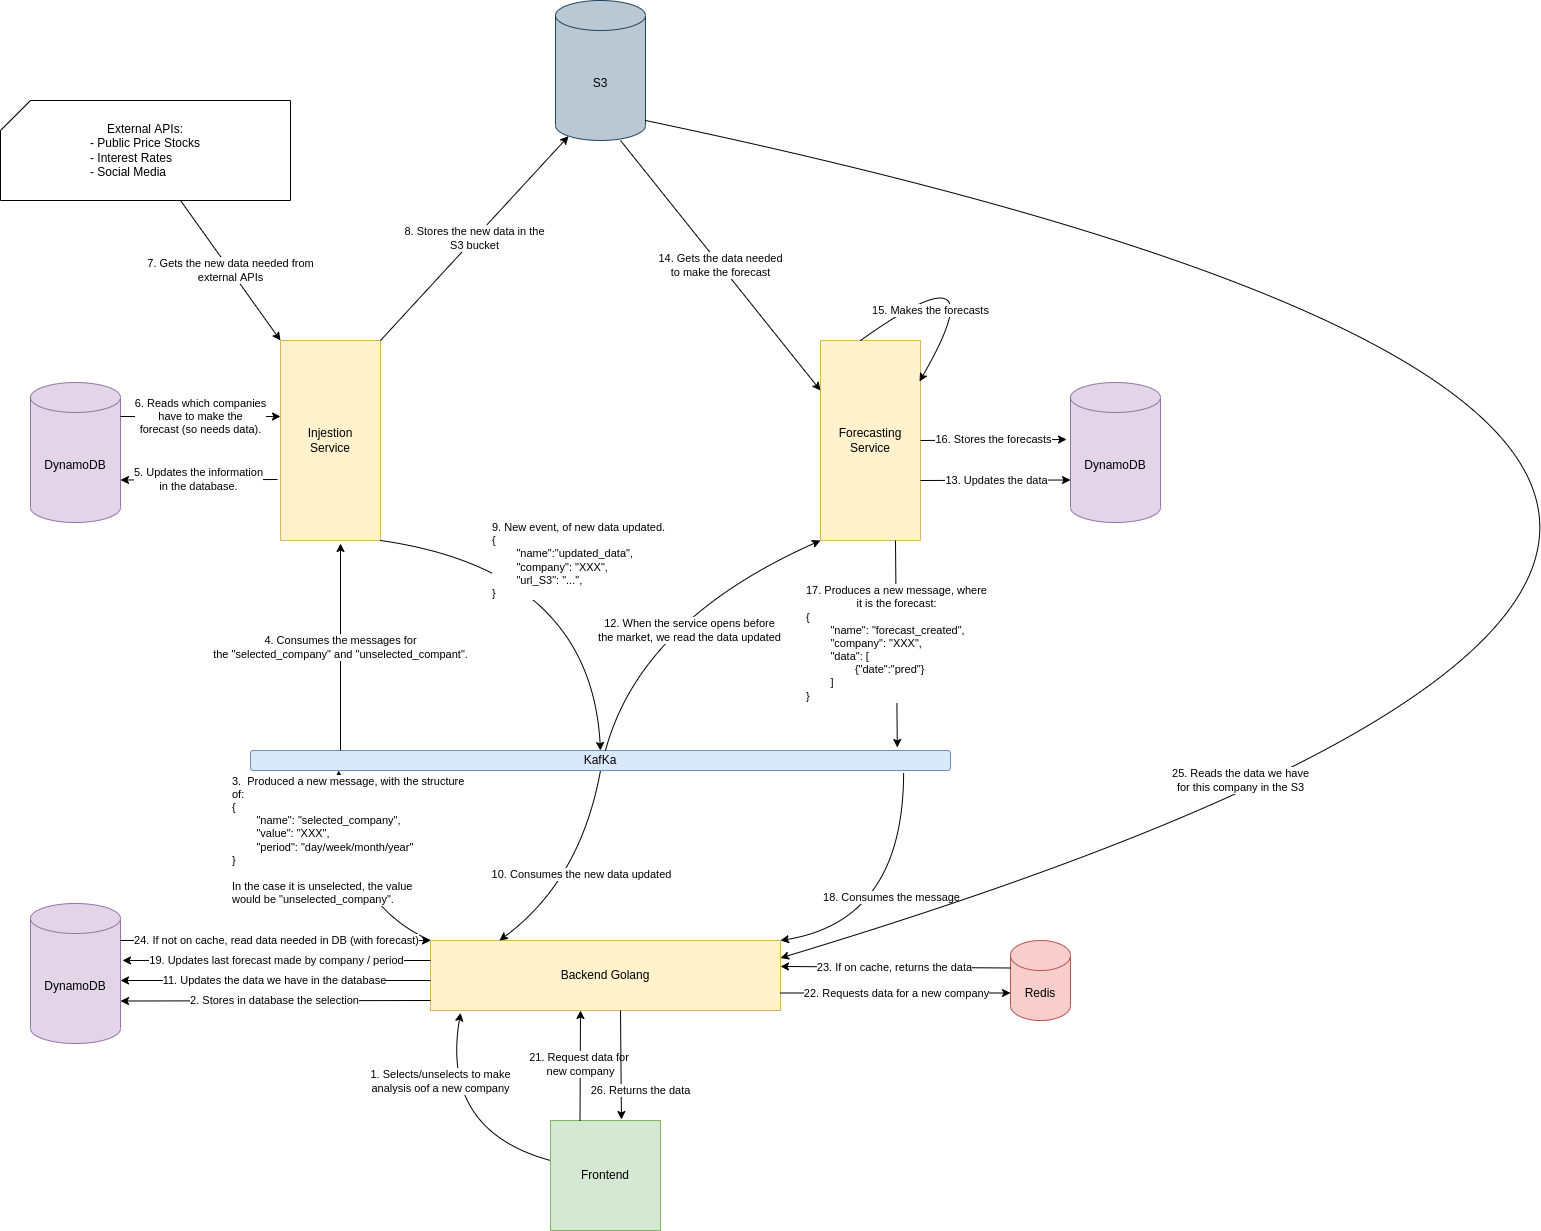

The diagram above was exported from draw.io. Its source (the exported page's mxGraphModel, read from the mxfile embedded in the PNG):
<mxGraphModel dx="2776" dy="2163" grid="1" gridSize="10" guides="1" tooltips="1" connect="1" arrows="1" fold="1" page="1" pageScale="1" pageWidth="850" pageHeight="1100" math="0" shadow="0">
  <root>
    <mxCell id="0" />
    <mxCell id="1" parent="0" />
    <mxCell id="oSAAOZDuOmlhlyxVA6go-1" value="Frontend" style="whiteSpace=wrap;html=1;aspect=fixed;fillColor=#d5e8d4;strokeColor=#82b366;" parent="1" vertex="1">
      <mxGeometry x="370" y="920" width="110" height="110" as="geometry" />
    </mxCell>
    <mxCell id="oSAAOZDuOmlhlyxVA6go-3" value="Backend Golang" style="rounded=0;whiteSpace=wrap;html=1;fillColor=#fff2cc;strokeColor=#d6b656;" parent="1" vertex="1">
      <mxGeometry x="250" y="740" width="350" height="70" as="geometry" />
    </mxCell>
    <mxCell id="oSAAOZDuOmlhlyxVA6go-4" value="KafKa" style="rounded=1;whiteSpace=wrap;html=1;fillColor=#dae8fc;strokeColor=#6c8ebf;" parent="1" vertex="1">
      <mxGeometry x="70" y="550" width="700" height="20" as="geometry" />
    </mxCell>
    <mxCell id="oSAAOZDuOmlhlyxVA6go-7" value="Injestion&lt;br&gt;Service" style="rounded=0;whiteSpace=wrap;html=1;rotation=0;flipV=1;flipH=1;fillColor=#fff2cc;strokeColor=#d6b656;" parent="1" vertex="1">
      <mxGeometry x="100" y="140" width="100" height="200" as="geometry" />
    </mxCell>
    <mxCell id="oSAAOZDuOmlhlyxVA6go-8" value="Forecasting&lt;br&gt;Service" style="rounded=0;whiteSpace=wrap;html=1;rotation=0;flipV=1;flipH=1;fillColor=#fff2cc;strokeColor=#d6b656;" parent="1" vertex="1">
      <mxGeometry x="640" y="140" width="100" height="200" as="geometry" />
    </mxCell>
    <mxCell id="oSAAOZDuOmlhlyxVA6go-9" value="1. Selects/unselects to make&lt;br&gt;analysis oof a new company" style="endArrow=classic;html=1;entryX=0.086;entryY=1.033;entryDx=0;entryDy=0;entryPerimeter=0;curved=1;" parent="1" target="oSAAOZDuOmlhlyxVA6go-3" edge="1">
      <mxGeometry x="0.3974" y="8" width="50" height="50" relative="1" as="geometry">
        <mxPoint x="370" y="960" as="sourcePoint" />
        <mxPoint x="420" y="910" as="targetPoint" />
        <Array as="points">
          <mxPoint x="260" y="930" />
        </Array>
        <mxPoint as="offset" />
      </mxGeometry>
    </mxCell>
    <mxCell id="oSAAOZDuOmlhlyxVA6go-10" value="DynamoDB" style="shape=cylinder3;whiteSpace=wrap;html=1;boundedLbl=1;backgroundOutline=1;size=15;fillColor=#e1d5e7;strokeColor=#9673a6;" parent="1" vertex="1">
      <mxGeometry x="-150" y="703" width="90" height="140" as="geometry" />
    </mxCell>
    <mxCell id="oSAAOZDuOmlhlyxVA6go-11" value="2. Stores in database the selection" style="endArrow=classic;html=1;curved=1;entryX=1;entryY=0;entryDx=0;entryDy=97.5;entryPerimeter=0;" parent="1" target="oSAAOZDuOmlhlyxVA6go-10" edge="1">
      <mxGeometry width="50" height="50" relative="1" as="geometry">
        <mxPoint x="250" y="800" as="sourcePoint" />
        <mxPoint x="300" y="750" as="targetPoint" />
      </mxGeometry>
    </mxCell>
    <mxCell id="oSAAOZDuOmlhlyxVA6go-12" value="3.&amp;nbsp; Produced a new message, with the structure&lt;br&gt;of:&lt;br&gt;{&lt;br&gt;&lt;span style=&quot;white-space: pre;&quot;&gt;&#09;&lt;/span&gt;&quot;name&quot;: &quot;selected_company&quot;,&lt;br&gt;&lt;span style=&quot;white-space: pre;&quot;&gt;&#09;&lt;/span&gt;&quot;value&quot;: &quot;XXX&quot;,&lt;br&gt;&lt;span style=&quot;white-space: pre;&quot;&gt;&#09;&lt;/span&gt;&quot;period&quot;: &quot;day/week/month/year&quot;&lt;br&gt;}&lt;br&gt;&lt;br&gt;In the case it is unselected, the value &lt;br&gt;would be &quot;unselected_company&quot;." style="endArrow=classic;html=1;curved=1;entryX=0.126;entryY=1;entryDx=0;entryDy=0;entryPerimeter=0;align=left;exitX=0;exitY=0;exitDx=0;exitDy=0;" parent="1" target="oSAAOZDuOmlhlyxVA6go-4" edge="1" source="oSAAOZDuOmlhlyxVA6go-3">
      <mxGeometry x="0.3962" y="109" width="50" height="50" relative="1" as="geometry">
        <mxPoint x="280" y="750" as="sourcePoint" />
        <mxPoint x="330" y="700" as="targetPoint" />
        <Array as="points">
          <mxPoint x="160" y="700" />
        </Array>
        <mxPoint as="offset" />
      </mxGeometry>
    </mxCell>
    <mxCell id="oSAAOZDuOmlhlyxVA6go-13" value="4. Consumes the messages for&lt;br&gt;the &quot;selected_company&quot; and &quot;unselected_compant&quot;." style="endArrow=classic;html=1;curved=1;entryX=0.4;entryY=-0.015;entryDx=0;entryDy=0;entryPerimeter=0;" parent="1" target="oSAAOZDuOmlhlyxVA6go-7" edge="1">
      <mxGeometry width="50" height="50" relative="1" as="geometry">
        <mxPoint x="160" y="550" as="sourcePoint" />
        <mxPoint x="210" y="500" as="targetPoint" />
      </mxGeometry>
    </mxCell>
    <mxCell id="oSAAOZDuOmlhlyxVA6go-14" value="DynamoDB" style="shape=cylinder3;whiteSpace=wrap;html=1;boundedLbl=1;backgroundOutline=1;size=15;fillColor=#e1d5e7;strokeColor=#9673a6;" parent="1" vertex="1">
      <mxGeometry x="-150" y="182" width="90" height="140" as="geometry" />
    </mxCell>
    <mxCell id="oSAAOZDuOmlhlyxVA6go-15" value="5. Updates the information&lt;br&gt;in the database." style="endArrow=classic;html=1;curved=1;entryX=1;entryY=0;entryDx=0;entryDy=97.5;entryPerimeter=0;exitX=1.03;exitY=0.305;exitDx=0;exitDy=0;exitPerimeter=0;" parent="1" source="oSAAOZDuOmlhlyxVA6go-7" target="oSAAOZDuOmlhlyxVA6go-14" edge="1">
      <mxGeometry width="50" height="50" relative="1" as="geometry">
        <mxPoint x="100" y="300" as="sourcePoint" />
        <mxPoint x="150" y="250" as="targetPoint" />
      </mxGeometry>
    </mxCell>
    <mxCell id="oSAAOZDuOmlhlyxVA6go-16" value="6. Reads which companies&lt;br&gt;have to make the&lt;br&gt;forecast (so needs data)." style="endArrow=classic;html=1;curved=1;entryX=1;entryY=0.62;entryDx=0;entryDy=0;entryPerimeter=0;" parent="1" target="oSAAOZDuOmlhlyxVA6go-7" edge="1">
      <mxGeometry width="50" height="50" relative="1" as="geometry">
        <mxPoint x="-60" y="216" as="sourcePoint" />
        <mxPoint x="-10" y="190" as="targetPoint" />
      </mxGeometry>
    </mxCell>
    <mxCell id="oSAAOZDuOmlhlyxVA6go-17" value="S3" style="shape=cylinder3;whiteSpace=wrap;html=1;boundedLbl=1;backgroundOutline=1;size=15;fillColor=#bac8d3;strokeColor=#23445d;" parent="1" vertex="1">
      <mxGeometry x="375" y="-200" width="90" height="140" as="geometry" />
    </mxCell>
    <mxCell id="oSAAOZDuOmlhlyxVA6go-18" value="7. Gets the new data needed from&lt;br&gt;external APIs" style="endArrow=classic;html=1;curved=1;entryX=0;entryY=0;entryDx=0;entryDy=0;" parent="1" target="oSAAOZDuOmlhlyxVA6go-7" edge="1">
      <mxGeometry width="50" height="50" relative="1" as="geometry">
        <mxPoint as="sourcePoint" />
        <mxPoint x="50" y="-50" as="targetPoint" />
      </mxGeometry>
    </mxCell>
    <mxCell id="oSAAOZDuOmlhlyxVA6go-19" value="External APIs:&lt;br&gt;&lt;div style=&quot;text-align: left;&quot;&gt;&lt;span style=&quot;background-color: initial;&quot;&gt;- Public Price Stocks&lt;/span&gt;&lt;/div&gt;&lt;div style=&quot;text-align: left;&quot;&gt;&lt;span style=&quot;background-color: initial;&quot;&gt;- Interest Rates&lt;/span&gt;&lt;/div&gt;&lt;div style=&quot;text-align: left;&quot;&gt;- Social Media&lt;/div&gt;" style="shape=card;whiteSpace=wrap;html=1;" parent="1" vertex="1">
      <mxGeometry x="-180" y="-100" width="290" height="100" as="geometry" />
    </mxCell>
    <mxCell id="GyorVng3uhVaV2k1ysHi-2" value="8. Stores the new data in the&lt;br&gt;S3 bucket" style="endArrow=classic;html=1;curved=1;entryX=0.145;entryY=1;entryDx=0;entryDy=-4.35;entryPerimeter=0;" edge="1" parent="1" target="oSAAOZDuOmlhlyxVA6go-17">
      <mxGeometry width="50" height="50" relative="1" as="geometry">
        <mxPoint x="200" y="140" as="sourcePoint" />
        <mxPoint x="250" y="90" as="targetPoint" />
      </mxGeometry>
    </mxCell>
    <mxCell id="GyorVng3uhVaV2k1ysHi-3" value="9. New event, of new data updated.&lt;br&gt;{&lt;br&gt;&lt;span style=&quot;white-space: pre;&quot;&gt;&#09;&lt;/span&gt;&quot;name&quot;:&quot;updated_data&quot;,&lt;br&gt;&lt;span style=&quot;white-space: pre;&quot;&gt;&#09;&lt;/span&gt;&quot;company&quot;: &quot;XXX&quot;,&lt;br&gt;&lt;span style=&quot;white-space: pre;&quot;&gt;&#09;&lt;/span&gt;&quot;url_S3&quot;: &quot;...&quot;,&lt;br&gt;}" style="endArrow=classic;html=1;curved=1;entryX=0.5;entryY=0;entryDx=0;entryDy=0;align=left;" edge="1" parent="1" target="oSAAOZDuOmlhlyxVA6go-4">
      <mxGeometry x="-0.4306" y="-4" width="50" height="50" relative="1" as="geometry">
        <mxPoint x="200" y="340" as="sourcePoint" />
        <mxPoint x="250" y="290" as="targetPoint" />
        <Array as="points">
          <mxPoint x="410" y="370" />
        </Array>
        <mxPoint as="offset" />
      </mxGeometry>
    </mxCell>
    <mxCell id="GyorVng3uhVaV2k1ysHi-4" value="10. Consumes the new data updated" style="endArrow=classic;html=1;curved=1;entryX=0.197;entryY=0;entryDx=0;entryDy=0;entryPerimeter=0;exitX=0.5;exitY=1;exitDx=0;exitDy=0;" edge="1" parent="1" source="oSAAOZDuOmlhlyxVA6go-4" target="oSAAOZDuOmlhlyxVA6go-3">
      <mxGeometry width="50" height="50" relative="1" as="geometry">
        <mxPoint x="425" y="570" as="sourcePoint" />
        <mxPoint x="475" y="520" as="targetPoint" />
        <Array as="points">
          <mxPoint x="400" y="680" />
        </Array>
      </mxGeometry>
    </mxCell>
    <mxCell id="GyorVng3uhVaV2k1ysHi-5" value="11. Updates the data we have in the database" style="endArrow=classic;html=1;curved=1;" edge="1" parent="1">
      <mxGeometry width="50" height="50" relative="1" as="geometry">
        <mxPoint x="250" y="780" as="sourcePoint" />
        <mxPoint x="-60" y="780" as="targetPoint" />
      </mxGeometry>
    </mxCell>
    <mxCell id="GyorVng3uhVaV2k1ysHi-6" value="12. When the service opens before&lt;br&gt;the market, we read the data updated" style="endArrow=classic;html=1;curved=1;entryX=0;entryY=1;entryDx=0;entryDy=0;" edge="1" parent="1" target="oSAAOZDuOmlhlyxVA6go-8">
      <mxGeometry x="0.0631" y="-29" width="50" height="50" relative="1" as="geometry">
        <mxPoint x="425" y="550" as="sourcePoint" />
        <mxPoint x="475" y="500" as="targetPoint" />
        <Array as="points">
          <mxPoint x="460" y="420" />
        </Array>
        <mxPoint as="offset" />
      </mxGeometry>
    </mxCell>
    <mxCell id="GyorVng3uhVaV2k1ysHi-7" value="DynamoDB" style="shape=cylinder3;whiteSpace=wrap;html=1;boundedLbl=1;backgroundOutline=1;size=15;fillColor=#e1d5e7;strokeColor=#9673a6;" vertex="1" parent="1">
      <mxGeometry x="890" y="182" width="90" height="140" as="geometry" />
    </mxCell>
    <mxCell id="GyorVng3uhVaV2k1ysHi-8" value="13. Updates the data" style="endArrow=classic;html=1;curved=1;entryX=0;entryY=0;entryDx=0;entryDy=97.5;entryPerimeter=0;" edge="1" parent="1" target="GyorVng3uhVaV2k1ysHi-7">
      <mxGeometry width="50" height="50" relative="1" as="geometry">
        <mxPoint x="740" y="280" as="sourcePoint" />
        <mxPoint x="790" y="230" as="targetPoint" />
      </mxGeometry>
    </mxCell>
    <mxCell id="GyorVng3uhVaV2k1ysHi-9" value="14. Gets the data needed&lt;br&gt;to make the forecast" style="endArrow=classic;html=1;curved=1;entryX=0;entryY=0.25;entryDx=0;entryDy=0;" edge="1" parent="1" target="oSAAOZDuOmlhlyxVA6go-8">
      <mxGeometry width="50" height="50" relative="1" as="geometry">
        <mxPoint x="440" y="-60" as="sourcePoint" />
        <mxPoint x="490" y="-110" as="targetPoint" />
      </mxGeometry>
    </mxCell>
    <mxCell id="GyorVng3uhVaV2k1ysHi-10" value="15. Makes the forecasts" style="endArrow=classic;html=1;curved=1;entryX=0.01;entryY=0.795;entryDx=0;entryDy=0;entryPerimeter=0;" edge="1" parent="1" target="oSAAOZDuOmlhlyxVA6go-8">
      <mxGeometry x="-0.5554" y="-16" width="50" height="50" relative="1" as="geometry">
        <mxPoint x="680" y="140" as="sourcePoint" />
        <mxPoint x="730" y="90" as="targetPoint" />
        <Array as="points">
          <mxPoint x="820" y="40" />
        </Array>
        <mxPoint as="offset" />
      </mxGeometry>
    </mxCell>
    <mxCell id="GyorVng3uhVaV2k1ysHi-11" value="16. Stores the forecasts" style="endArrow=classic;html=1;curved=1;entryX=-0.044;entryY=0.407;entryDx=0;entryDy=0;entryPerimeter=0;" edge="1" parent="1" target="GyorVng3uhVaV2k1ysHi-7">
      <mxGeometry width="50" height="50" relative="1" as="geometry">
        <mxPoint x="740" y="240" as="sourcePoint" />
        <mxPoint x="790" y="190" as="targetPoint" />
      </mxGeometry>
    </mxCell>
    <mxCell id="GyorVng3uhVaV2k1ysHi-12" value="17. Produces a new message, where&lt;br&gt;it is the forecast:&lt;br&gt;&lt;div style=&quot;text-align: left;&quot;&gt;{&lt;/div&gt;&lt;div style=&quot;text-align: left;&quot;&gt;&lt;span style=&quot;white-space: pre;&quot;&gt;&#09;&lt;/span&gt;&quot;name&quot;: &quot;forecast_created&quot;,&lt;br&gt;&lt;/div&gt;&lt;div style=&quot;text-align: left;&quot;&gt;&lt;span style=&quot;white-space: pre;&quot;&gt;&#09;&lt;/span&gt;&quot;company&quot;: &quot;XXX&quot;,&lt;br&gt;&lt;/div&gt;&lt;div style=&quot;text-align: left;&quot;&gt;&lt;span style=&quot;white-space: pre;&quot;&gt;&#09;&lt;/span&gt;&quot;data&quot;: [&lt;/div&gt;&lt;div style=&quot;text-align: left;&quot;&gt;&lt;span style=&quot;white-space: pre;&quot;&gt;&#09;&lt;/span&gt;&lt;span style=&quot;white-space: pre;&quot;&gt;&#09;&lt;/span&gt;{&quot;date&quot;:&quot;pred&quot;}&lt;br&gt;&lt;/div&gt;&lt;div style=&quot;text-align: left;&quot;&gt;&lt;span style=&quot;white-space: pre;&quot;&gt;&#09;&lt;/span&gt;]&lt;br&gt;&lt;/div&gt;&lt;div style=&quot;text-align: left;&quot;&gt;}&lt;/div&gt;" style="endArrow=classic;html=1;curved=1;exitX=0.75;exitY=1;exitDx=0;exitDy=0;entryX=0.924;entryY=-0.15;entryDx=0;entryDy=0;entryPerimeter=0;" edge="1" parent="1" source="oSAAOZDuOmlhlyxVA6go-8" target="oSAAOZDuOmlhlyxVA6go-4">
      <mxGeometry width="50" height="50" relative="1" as="geometry">
        <mxPoint x="650" y="510" as="sourcePoint" />
        <mxPoint x="700" y="460" as="targetPoint" />
        <Array as="points" />
      </mxGeometry>
    </mxCell>
    <mxCell id="GyorVng3uhVaV2k1ysHi-13" value="18. Consumes the message" style="endArrow=classic;html=1;curved=1;exitX=0.933;exitY=1.1;exitDx=0;exitDy=0;exitPerimeter=0;entryX=1;entryY=0;entryDx=0;entryDy=0;" edge="1" parent="1" source="oSAAOZDuOmlhlyxVA6go-4" target="oSAAOZDuOmlhlyxVA6go-3">
      <mxGeometry x="0.1384" y="-25" width="50" height="50" relative="1" as="geometry">
        <mxPoint x="580" y="770" as="sourcePoint" />
        <mxPoint x="630" y="720" as="targetPoint" />
        <Array as="points">
          <mxPoint x="723" y="720" />
        </Array>
        <mxPoint as="offset" />
      </mxGeometry>
    </mxCell>
    <mxCell id="GyorVng3uhVaV2k1ysHi-14" value="19. Updates last forecast made by company / period" style="endArrow=classic;html=1;curved=1;entryX=1.022;entryY=0.407;entryDx=0;entryDy=0;entryPerimeter=0;" edge="1" parent="1" target="oSAAOZDuOmlhlyxVA6go-10">
      <mxGeometry width="50" height="50" relative="1" as="geometry">
        <mxPoint x="250" y="760" as="sourcePoint" />
        <mxPoint x="300" y="710" as="targetPoint" />
      </mxGeometry>
    </mxCell>
    <mxCell id="GyorVng3uhVaV2k1ysHi-15" value="Redis" style="shape=cylinder3;whiteSpace=wrap;html=1;boundedLbl=1;backgroundOutline=1;size=15;fillColor=#f8cecc;strokeColor=#b85450;" vertex="1" parent="1">
      <mxGeometry x="830" y="740" width="60" height="80" as="geometry" />
    </mxCell>
    <mxCell id="GyorVng3uhVaV2k1ysHi-16" value="22. Requests data for a new company" style="endArrow=classic;html=1;curved=1;entryX=0;entryY=0;entryDx=0;entryDy=52.5;entryPerimeter=0;exitX=1;exitY=0.75;exitDx=0;exitDy=0;" edge="1" parent="1" source="oSAAOZDuOmlhlyxVA6go-3" target="GyorVng3uhVaV2k1ysHi-15">
      <mxGeometry width="50" height="50" relative="1" as="geometry">
        <mxPoint x="600" y="789" as="sourcePoint" />
        <mxPoint x="831.98" y="807.04" as="targetPoint" />
      </mxGeometry>
    </mxCell>
    <mxCell id="GyorVng3uhVaV2k1ysHi-17" value="23. If on cache, returns the data" style="endArrow=classic;html=1;curved=1;entryX=1;entryY=0.371;entryDx=0;entryDy=0;exitX=0;exitY=0;exitDx=0;exitDy=27.5;exitPerimeter=0;entryPerimeter=0;" edge="1" parent="1" source="GyorVng3uhVaV2k1ysHi-15" target="oSAAOZDuOmlhlyxVA6go-3">
      <mxGeometry width="50" height="50" relative="1" as="geometry">
        <mxPoint x="490" y="1030" as="sourcePoint" />
        <mxPoint x="711.98" y="963.04" as="targetPoint" />
      </mxGeometry>
    </mxCell>
    <mxCell id="GyorVng3uhVaV2k1ysHi-18" value="21. Request data for&amp;nbsp;&lt;br&gt;new company" style="endArrow=classic;html=1;curved=1;exitX=0.25;exitY=0;exitDx=0;exitDy=0;" edge="1" parent="1">
      <mxGeometry width="50" height="50" relative="1" as="geometry">
        <mxPoint x="399.5" y="920" as="sourcePoint" />
        <mxPoint x="400" y="810" as="targetPoint" />
      </mxGeometry>
    </mxCell>
    <mxCell id="GyorVng3uhVaV2k1ysHi-19" value="24. If not on cache, read data needed in DB (with forecast)" style="endArrow=classic;html=1;curved=1;entryX=0;entryY=0;entryDx=0;entryDy=0;" edge="1" parent="1" target="oSAAOZDuOmlhlyxVA6go-3">
      <mxGeometry width="50" height="50" relative="1" as="geometry">
        <mxPoint x="-60" y="740" as="sourcePoint" />
        <mxPoint x="-10" y="690" as="targetPoint" />
      </mxGeometry>
    </mxCell>
    <mxCell id="GyorVng3uhVaV2k1ysHi-20" value="25. Reads the data we have&lt;br&gt;for this company in the S3" style="endArrow=classic;html=1;curved=1;entryX=1;entryY=0.25;entryDx=0;entryDy=0;" edge="1" parent="1" target="oSAAOZDuOmlhlyxVA6go-3">
      <mxGeometry x="0.711" y="-37" width="50" height="50" relative="1" as="geometry">
        <mxPoint x="465" y="-80" as="sourcePoint" />
        <mxPoint x="590" y="380" as="targetPoint" />
        <Array as="points">
          <mxPoint x="2180" y="280" />
        </Array>
        <mxPoint as="offset" />
      </mxGeometry>
    </mxCell>
    <mxCell id="GyorVng3uhVaV2k1ysHi-21" value="26. Returns the data" style="endArrow=classic;html=1;curved=1;entryX=0.645;entryY=-0.009;entryDx=0;entryDy=0;entryPerimeter=0;" edge="1" parent="1" target="oSAAOZDuOmlhlyxVA6go-1">
      <mxGeometry x="0.4708" y="19" width="50" height="50" relative="1" as="geometry">
        <mxPoint x="440" y="810" as="sourcePoint" />
        <mxPoint x="490" y="760" as="targetPoint" />
        <mxPoint as="offset" />
      </mxGeometry>
    </mxCell>
  </root>
</mxGraphModel>